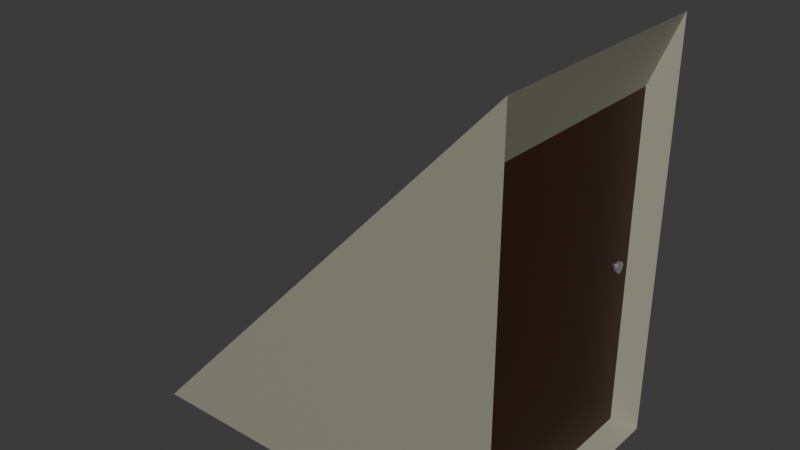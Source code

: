 # Source: Japan_RooftopDoorWIP.blend  (saved by Blender 4.5.87; exported with 4.5.12 LTS)
import bpy
from mathutils import Matrix  # noqa: F401  (used for matrix-valued properties, if any)

bpy.ops.wm.read_factory_settings(use_empty=True)
scene = bpy.context.scene
scene.name = 'Scene'

# ---- collections
col_collection = bpy.data.collections.new('Collection'); scene.collection.children.link(col_collection)

# ---- materials (node trees are filled in below, after node groups)
mat_material_001 = bpy.data.materials.new('Material.001')
mat_material_002 = bpy.data.materials.new('Material.002')
mat_material_003 = bpy.data.materials.new('Material.003')

# ---- material node trees
mat_material_001.use_nodes = True; mat_material_001.node_tree.nodes.clear()
_N = mat_material_001.node_tree.nodes; _L = mat_material_001.node_tree.links
n0 = _N.new('ShaderNodeBsdfPrincipled'); n0.name = 'Principled BSDF'; n0.location = (-200, 100)
n0.inputs[0].default_value = (0.3185, 0.3185, 0.2462, 1.0)
n1 = _N.new('ShaderNodeOutputMaterial'); n1.name = 'Material Output'; n1.location = (200, 100)
_L.new(n0.outputs[0], n1.inputs[0])
n1.is_active_output = True
mat_material_002.use_nodes = True; mat_material_002.node_tree.nodes.clear()
_N = mat_material_002.node_tree.nodes; _L = mat_material_002.node_tree.links
n0 = _N.new('ShaderNodeBsdfPrincipled'); n0.name = 'Principled BSDF'; n0.location = (-200, 100)
n0.inputs[0].default_value = (0.0339, 0.01036, 0.00488, 1.0)
n1 = _N.new('ShaderNodeOutputMaterial'); n1.name = 'Material Output'; n1.location = (200, 100)
_L.new(n0.outputs[0], n1.inputs[0])
n1.is_active_output = True
mat_material_003.use_nodes = True; mat_material_003.node_tree.nodes.clear()
_N = mat_material_003.node_tree.nodes; _L = mat_material_003.node_tree.links
n0 = _N.new('ShaderNodeBsdfPrincipled'); n0.name = 'Principled BSDF'; n0.location = (-200, 100)
n0.inputs[0].default_value = (0.3908, 0.3908, 0.3908, 1.0)
n0.inputs[1].default_value = 0.6905
n0.inputs[2].default_value = 0.3254
n1 = _N.new('ShaderNodeOutputMaterial'); n1.name = 'Material Output'; n1.location = (200, 100)
_L.new(n0.outputs[0], n1.inputs[0])
n1.is_active_output = True

# ---- world
world_world = bpy.data.worlds.new('World'); scene.world = world_world
world_world.use_nodes = True; world_world.node_tree.nodes.clear()
_N = world_world.node_tree.nodes; _L = world_world.node_tree.links
n0 = _N.new('ShaderNodeOutputWorld'); n0.name = 'World Output'; n0.location = (200, 100)
n1 = _N.new('ShaderNodeBackground'); n1.name = 'Background'; n1.location = (-200, 100)
n1.inputs[0].default_value = (0.05088, 0.05088, 0.05088, 1.0)
_L.new(n1.outputs[0], n0.inputs[0])
n0.is_active_output = True
world_world.color = (0.05088, 0.05088, 0.05088)
world_world.sun_shadow_jitter_overblur = 0.0

# ---- meshes
me_cube_001 = bpy.data.meshes.new('Cube.001')
me_cube_001.from_pydata([(-1.0, -1.0, -0.009597), (-1.0, 1.0, -0.009597), (1.0, -1.0, -0.009597), (1.0, -1.0, 1.99), (1.0, 1.0, -0.009597), (1.0, 1.0, 1.99), (0.8732, 0.9337, 1.667), (0.8732, 0.9337, 0.01518), (0.8732, -0.9337, 0.01518), (0.8732, -0.9337, 1.667), (0.8626, 0.8338, 0.8701), (0.8866, 0.8338, 0.8701), (0.8626, 0.833, 0.8647), (0.8866, 0.833, 0.8647), (0.8626, 0.8304, 0.8595), (0.8866, 0.8304, 0.8595), (0.8626, 0.8261, 0.8548), (0.8866, 0.8261, 0.8548), (0.8626, 0.8205, 0.8506), (0.8866, 0.8205, 0.8506), (0.8626, 0.8136, 0.8472), (0.8866, 0.8136, 0.8472), (0.8626, 0.8057, 0.8446), (0.8866, 0.8057, 0.8446), (0.8626, 0.7971, 0.8431), (0.8866, 0.7971, 0.8431), (0.8626, 0.7882, 0.8425), (0.8866, 0.7882, 0.8425), (0.8626, 0.7793, 0.8431), (0.8866, 0.7793, 0.8431), (0.8626, 0.7708, 0.8446), (0.8866, 0.7708, 0.8446), (0.8626, 0.7629, 0.8472), (0.8866, 0.7629, 0.8472), (0.8626, 0.756, 0.8506), (0.8866, 0.756, 0.8506), (0.8626, 0.7503, 0.8548), (0.8866, 0.7503, 0.8548), (0.8626, 0.7461, 0.8595), (0.8866, 0.7461, 0.8595), (0.8626, 0.7435, 0.8647), (0.8866, 0.7435, 0.8647), (0.8626, 0.7426, 0.8701), (0.8866, 0.7426, 0.8701), (0.8626, 0.7435, 0.8754), (0.8866, 0.7435, 0.8754), (0.8626, 0.7461, 0.8806), (0.8866, 0.7461, 0.8806), (0.8626, 0.7503, 0.8853), (0.8866, 0.7503, 0.8853), (0.8626, 0.756, 0.8895), (0.8866, 0.756, 0.8895), (0.8626, 0.7629, 0.8929), (0.8866, 0.7629, 0.8929), (0.8626, 0.7708, 0.8955), (0.8866, 0.7708, 0.8955), (0.8626, 0.7793, 0.897), (0.8866, 0.7793, 0.897), (0.8626, 0.7882, 0.8976), (0.8866, 0.7882, 0.8976), (0.8626, 0.7971, 0.897), (0.8866, 0.7971, 0.897), (0.8626, 0.8057, 0.8955), (0.8866, 0.8057, 0.8955), (0.8626, 0.8136, 0.8929), (0.8866, 0.8136, 0.8929), (0.8626, 0.8205, 0.8895), (0.8866, 0.8205, 0.8895), (0.8626, 0.8261, 0.8853), (0.8866, 0.8261, 0.8853), (0.8626, 0.8304, 0.8806), (0.8866, 0.8304, 0.8806), (0.8626, 0.833, 0.8754), (0.8866, 0.833, 0.8754)], [], [(1, 5, 4), (3, 2, 8, 9), (2, 3, 0), (1, 4, 2, 0), (5, 1, 0, 3), (7, 6, 9, 8), (2, 4, 7, 8), (5, 3, 9, 6), (4, 5, 6, 7), (10, 11, 13, 12), (12, 13, 15, 14), (14, 15, 17, 16), (16, 17, 19, 18), (18, 19, 21, 20), (20, 21, 23, 22), (22, 23, 25, 24), (24, 25, 27, 26), (26, 27, 29, 28), (28, 29, 31, 30), (30, 31, 33, 32), (32, 33, 35, 34), (34, 35, 37, 36), (36, 37, 39, 38), (38, 39, 41, 40), (40, 41, 43, 42), (42, 43, 45, 44), (44, 45, 47, 46), (46, 47, 49, 48), (48, 49, 51, 50), (50, 51, 53, 52), (52, 53, 55, 54), (54, 55, 57, 56), (56, 57, 59, 58), (58, 59, 61, 60), (60, 61, 63, 62), (62, 63, 65, 64), (64, 65, 67, 66), (66, 67, 69, 68), (68, 69, 71, 70), (13, 11, 73, 71, 69, 67, 65, 63, 61, 59, 57, 55, 53, 51, 49, 47, 45, 43, 41, 39, 37, 35, 33, 31, 29, 27, 25, 23, 21, 19, 17, 15), (70, 71, 73, 72), (72, 73, 11, 10)])
me_cube_001.polygons.foreach_set('material_index', [0, 0, 0, 0, 0, 1, 0, 0, 0, 2, 2, 2, 2, 2, 2, 2, 2, 2, 2, 2, 2, 2, 2, 2, 2, 2, 2, 2, 2, 2, 2, 2, 2, 2, 2, 2, 2, 2, 2, 2, 2, 2])
_uv = me_cube_001.uv_layers.new(name='UVMap')
_uv.uv.foreach_set('vector', [0.625, 0.25, 0.625, 0.5, 0.375, 0.5, 0.625, 0.75, 0.375, 0.75, 0.375, 0.75, 0.625, 0.75, 0.375, 0.75, 0.625, 0.75, 0.375, 1.0, 0.125, 0.5, 0.375, 0.5, 0.375, 0.75, 0.125, 0.75, 0.625, 0.5, 0.875, 0.5, 0.875, 0.75, 0.625, 0.75, 0.375, 0.5, 0.625, 0.5, 0.625, 0.75, 0.375, 0.75, 0.375, 0.75, 0.375, 0.5, 0.375, 0.5, 0.375, 0.75, 0.625, 0.5, 0.625, 0.75, 0.625, 0.75, 0.625, 0.5, 0.375, 0.5, 0.625, 0.5, 0.625, 0.5, 0.375, 0.5, 1.0, 0.5, 1.0, 1.0, 0.9688, 1.0, 0.9688, 0.5, 0.9688, 0.5, 0.9688, 1.0, 0.9375, 1.0, 0.9375, 0.5, 0.9375, 0.5, 0.9375, 1.0, 0.9062, 1.0, 0.9062, 0.5, 0.9062, 0.5, 0.9062, 1.0, 0.875, 1.0, 0.875, 0.5, 0.875, 0.5, 0.875, 1.0, 0.8438, 1.0, 0.8438, 0.5, 0.8438, 0.5, 0.8438, 1.0, 0.8125, 1.0, 0.8125, 0.5, 0.8125, 0.5, 0.8125, 1.0, 0.7812, 1.0, 0.7812, 0.5, 0.7812, 0.5, 0.7812, 1.0, 0.75, 1.0, 0.75, 0.5, 0.75, 0.5, 0.75, 1.0, 0.7188, 1.0, 0.7188, 0.5, 0.7188, 0.5, 0.7188, 1.0, 0.6875, 1.0, 0.6875, 0.5, 0.6875, 0.5, 0.6875, 1.0, 0.6562, 1.0, 0.6562, 0.5, 0.6562, 0.5, 0.6562, 1.0, 0.625, 1.0, 0.625, 0.5, 0.625, 0.5, 0.625, 1.0, 0.5938, 1.0, 0.5938, 0.5, 0.5938, 0.5, 0.5938, 1.0, 0.5625, 1.0, 0.5625, 0.5, 0.5625, 0.5, 0.5625, 1.0, 0.5312, 1.0, 0.5312, 0.5, 0.5312, 0.5, 0.5312, 1.0, 0.5, 1.0, 0.5, 0.5, 0.5, 0.5, 0.5, 1.0, 0.4688, 1.0, 0.4688, 0.5, 0.4688, 0.5, 0.4688, 1.0, 0.4375, 1.0, 0.4375, 0.5, 0.4375, 0.5, 0.4375, 1.0, 0.4062, 1.0, 0.4062, 0.5, 0.4062, 0.5, 0.4062, 1.0, 0.375, 1.0, 0.375, 0.5, 0.375, 0.5, 0.375, 1.0, 0.3438, 1.0, 0.3438, 0.5, 0.3438, 0.5, 0.3438, 1.0, 0.3125, 1.0, 0.3125, 0.5, 0.3125, 0.5, 0.3125, 1.0, 0.2812, 1.0, 0.2812, 0.5, 0.2812, 0.5, 0.2812, 1.0, 0.25, 1.0, 0.25, 0.5, 0.25, 0.5, 0.25, 1.0, 0.2188, 1.0, 0.2188, 0.5, 0.2188, 0.5, 0.2188, 1.0, 0.1875, 1.0, 0.1875, 0.5, 0.1875, 0.5, 0.1875, 1.0, 0.1562, 1.0, 0.1562, 0.5, 0.1562, 0.5, 0.1562, 1.0, 0.125, 1.0, 0.125, 0.5, 0.125, 0.5, 0.125, 1.0, 0.09375, 1.0, 0.09375, 0.5, 0.09375, 0.5, 0.09375, 1.0, 0.0625, 1.0, 0.0625, 0.5, 0.2968, 0.4854, 0.25, 0.49, 0.2032, 0.4854, 0.1582, 0.4717, 0.1167, 0.4496, 0.08029, 0.4197, 0.05045, 0.3833, 0.02827, 0.3418, 0.01461, 0.2968, 0.01, 0.25, 0.01461, 0.2032, 0.02827, 0.1582, 0.05045, 0.1167, 0.08029, 0.08029, 0.1167, 0.05045, 0.1582, 0.02827, 0.2032, 0.01461, 0.25, 0.01, 0.2968, 0.01461, 0.3418, 0.02827, 0.3833, 0.05045, 0.4197, 0.08029, 0.4496, 0.1167, 0.4717, 0.1582, 0.4854, 0.2032, 0.49, 0.25, 0.4854, 0.2968, 0.4717, 0.3418, 0.4496, 0.3833, 0.4197, 0.4197, 0.3833, 0.4496, 0.3418, 0.4717, 0.0625, 0.5, 0.0625, 1.0, 0.03125, 1.0, 0.03125, 0.5, 0.03125, 0.5, 0.03125, 1.0, 0.0, 1.0, 0.0, 0.5])
me_cube_001.materials.append(mat_material_001)
me_cube_001.materials.append(mat_material_002)
me_cube_001.materials.append(mat_material_003)
me_cube_001.update()

# ---- objects
ob_cube_001 = bpy.data.objects.new('Cube.001', me_cube_001)

# ---- transforms, parenting, visibility, modifiers, constraints
ob_cube_001.location = (0.0, 0.0, 0.0)
ob_cube_001.scale = (1.975, 1.269, 2.103)

# ---- collection membership
col_collection.objects.link(ob_cube_001)

# ---- scene / render settings (as saved in the file)
scene.frame_start = 1; scene.frame_end = 250; scene.frame_set(1)
scene.render.engine = 'BLENDER_EEVEE_NEXT'
bpy.context.view_layer.update()

# ---- added for rendering (the .blend has no active camera and no usable light): camera, sun
cam_auto = bpy.data.cameras.new('AutoCamera')
cam_auto.lens = 50.0
cam_auto.sensor_width = 36.0
cam_auto.clip_end = 1000.0
ob_auto_camera = bpy.data.objects.new('AutoCamera', cam_auto)
scene.collection.objects.link(ob_auto_camera)
ob_auto_camera.location = (5.83151, -6.99782, 6.74813)
ob_auto_camera.rotation_euler = (1.09748, -7.21219e-08, 0.694738)
scene.camera = ob_auto_camera
light_auto_sun = bpy.data.lights.new('AutoSun', 'SUN')
light_auto_sun.energy = 3.0
light_auto_sun.angle = 0.0523599
ob_auto_sun = bpy.data.objects.new('AutoSun', light_auto_sun)
scene.collection.objects.link(ob_auto_sun)
ob_auto_sun.rotation_euler = (0.872665, 0.174533, 0.523599)
bpy.context.view_layer.update()
